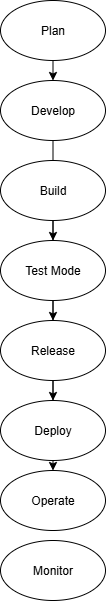

The diagram above was exported from draw.io. Its source (the exported page's mxGraphModel, read from the mxfile embedded in the PNG):
<mxGraphModel dx="1034" dy="570" grid="1" gridSize="10" guides="1" tooltips="1" connect="1" arrows="1" fold="1" page="1" pageScale="1" pageWidth="850" pageHeight="1100" math="0" shadow="0">
  <root>
    <mxCell id="0" />
    <mxCell id="1" parent="0" />
    <mxCell id="cKZzmxib4l-e71923_iZ-12" style="edgeStyle=orthogonalEdgeStyle;rounded=0;orthogonalLoop=1;jettySize=auto;html=1;exitX=0.5;exitY=1;exitDx=0;exitDy=0;entryX=0.5;entryY=0;entryDx=0;entryDy=0;" edge="1" parent="1" source="cKZzmxib4l-e71923_iZ-1" target="cKZzmxib4l-e71923_iZ-4">
      <mxGeometry relative="1" as="geometry" />
    </mxCell>
    <mxCell id="cKZzmxib4l-e71923_iZ-1" value="Plan" style="ellipse;whiteSpace=wrap;html=1;" vertex="1" parent="1">
      <mxGeometry x="365" y="10" width="105" height="60" as="geometry" />
    </mxCell>
    <mxCell id="cKZzmxib4l-e71923_iZ-13" value="" style="edgeStyle=orthogonalEdgeStyle;rounded=0;orthogonalLoop=1;jettySize=auto;html=1;" edge="1" parent="1" source="cKZzmxib4l-e71923_iZ-4" target="cKZzmxib4l-e71923_iZ-6">
      <mxGeometry relative="1" as="geometry" />
    </mxCell>
    <mxCell id="cKZzmxib4l-e71923_iZ-4" value="Develop" style="ellipse;whiteSpace=wrap;html=1;" vertex="1" parent="1">
      <mxGeometry x="365" y="90" width="105" height="60" as="geometry" />
    </mxCell>
    <mxCell id="cKZzmxib4l-e71923_iZ-14" value="" style="edgeStyle=orthogonalEdgeStyle;rounded=0;orthogonalLoop=1;jettySize=auto;html=1;" edge="1" parent="1" source="cKZzmxib4l-e71923_iZ-5" target="cKZzmxib4l-e71923_iZ-7">
      <mxGeometry relative="1" as="geometry" />
    </mxCell>
    <mxCell id="cKZzmxib4l-e71923_iZ-5" value="Build" style="ellipse;whiteSpace=wrap;html=1;" vertex="1" parent="1">
      <mxGeometry x="365" y="170" width="105" height="60" as="geometry" />
    </mxCell>
    <mxCell id="cKZzmxib4l-e71923_iZ-15" value="" style="edgeStyle=orthogonalEdgeStyle;rounded=0;orthogonalLoop=1;jettySize=auto;html=1;" edge="1" parent="1" source="cKZzmxib4l-e71923_iZ-6" target="cKZzmxib4l-e71923_iZ-8">
      <mxGeometry relative="1" as="geometry" />
    </mxCell>
    <mxCell id="cKZzmxib4l-e71923_iZ-6" value="Test Mode" style="ellipse;whiteSpace=wrap;html=1;" vertex="1" parent="1">
      <mxGeometry x="365" y="250" width="105" height="60" as="geometry" />
    </mxCell>
    <mxCell id="cKZzmxib4l-e71923_iZ-16" value="" style="edgeStyle=orthogonalEdgeStyle;rounded=0;orthogonalLoop=1;jettySize=auto;html=1;" edge="1" parent="1" source="cKZzmxib4l-e71923_iZ-7" target="cKZzmxib4l-e71923_iZ-9">
      <mxGeometry relative="1" as="geometry" />
    </mxCell>
    <mxCell id="cKZzmxib4l-e71923_iZ-7" value="Release" style="ellipse;whiteSpace=wrap;html=1;" vertex="1" parent="1">
      <mxGeometry x="365" y="330" width="105" height="60" as="geometry" />
    </mxCell>
    <mxCell id="cKZzmxib4l-e71923_iZ-8" value="Deploy" style="ellipse;whiteSpace=wrap;html=1;" vertex="1" parent="1">
      <mxGeometry x="365" y="410" width="105" height="60" as="geometry" />
    </mxCell>
    <mxCell id="cKZzmxib4l-e71923_iZ-9" value="Operate" style="ellipse;whiteSpace=wrap;html=1;" vertex="1" parent="1">
      <mxGeometry x="365" y="480" width="105" height="60" as="geometry" />
    </mxCell>
    <mxCell id="cKZzmxib4l-e71923_iZ-10" value="Monitor" style="ellipse;whiteSpace=wrap;html=1;" vertex="1" parent="1">
      <mxGeometry x="365" y="550" width="105" height="60" as="geometry" />
    </mxCell>
  </root>
</mxGraphModel>